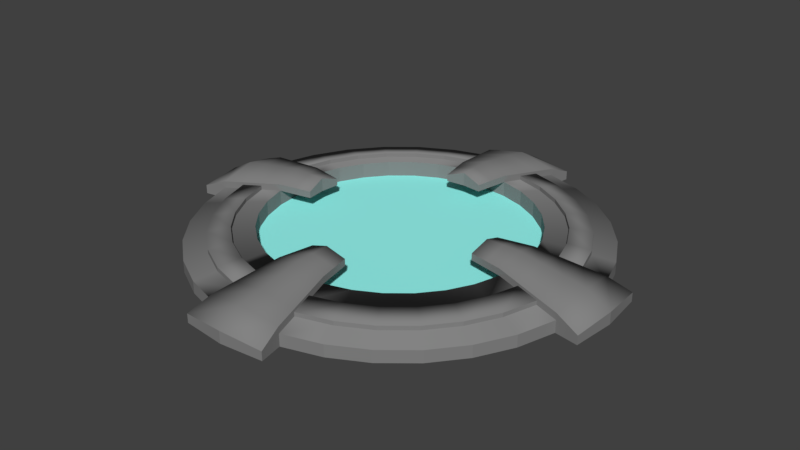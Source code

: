 # Source: Portal.blend  (saved by Blender 2.79.0; exported with 4.5.12 LTS)
import bpy
from mathutils import Matrix  # noqa: F401  (used for matrix-valued properties, if any)

bpy.ops.wm.read_factory_settings(use_empty=True)
scene = bpy.context.scene
scene.name = 'Scene'

# ---- collections
col_collection_1 = bpy.data.collections.new('Collection 1'); scene.collection.children.link(col_collection_1)

# ---- materials (node trees are filled in below, after node groups)
mat_metal = bpy.data.materials.new('Metal')
mat_metal.alpha_threshold = 0.0
mat_metal.use_transparent_shadow = False
mat_metal.diffuse_color = (0.2266, 0.2266, 0.2266, 1.0)
mat_metal.roughness = 0.5
mat_metal.specular_intensity = 1.0
mat_metal.line_color = (0.0, 0.0, 0.0, 1.0)
mat_portal = bpy.data.materials.new('Portal')
mat_portal.alpha_threshold = 0.0
mat_portal.use_transparent_shadow = False
mat_portal.diffuse_color = (0.3332, 1.0, 0.943, 1.0)
mat_portal.roughness = 0.5

# ---- material node trees

# ---- world
world_world = bpy.data.worlds.new('World'); scene.world = world_world
world_world.color = (0.05088, 0.05088, 0.05088)
world_world.use_sun_shadow = False
world_world.sun_shadow_jitter_overblur = 0.0
world_world.cycles.sampling_method = 'MANUAL'

# ---- meshes
me_cube = bpy.data.meshes.new('Cube')
me_cube.from_pydata([(1.171, 5.885, -0.02), (-2.086e-08, 6.0, -0.02), (0.0, 5.0, 0.0), (1.187e-07, 3.992, 0.2317), (0.9755, 4.904, 0.0), (0.7788, 3.915, 0.2317), (1.913, 4.619, 0.0), (1.528, 3.688, 0.2317), (2.778, 4.157, 0.0), (2.218, 3.319, 0.2317), (3.536, 3.536, 0.0), (2.823, 2.823, 0.2317), (4.157, 2.778, 0.0), (3.319, 2.218, 0.2317), (4.619, 1.913, 0.0), (3.688, 1.528, 0.2317), (4.904, 0.9755, 0.0), (3.915, 0.7788, 0.2317), (5.0, 3.775e-07, 0.0), (3.992, 6.364e-07, 0.2317), (4.904, -0.9755, 0.0), (3.915, -0.7788, 0.2317), (4.619, -1.913, 0.0), (3.688, -1.528, 0.2317), (4.157, -2.778, 0.0), (3.319, -2.218, 0.2317), (3.536, -3.536, 0.0), (2.823, -2.823, 0.2317), (2.778, -4.157, 0.0), (2.218, -3.319, 0.2317), (1.913, -4.619, 0.0), (1.528, -3.688, 0.2317), (0.9755, -4.904, 0.0), (0.7788, -3.915, 0.2317), (-1.629e-06, -5.0, 0.0), (-1.182e-06, -3.992, 0.2317), (-0.9755, -4.904, 0.0), (-0.7788, -3.915, 0.2317), (-1.913, -4.619, 0.0), (-1.528, -3.688, 0.2317), (-2.778, -4.157, 0.0), (-2.218, -3.319, 0.2317), (-3.536, -3.536, 0.0), (-2.823, -2.823, 0.2317), (-4.157, -2.778, 0.0), (-3.319, -2.218, 0.2317), (-4.619, -1.913, 0.0), (-3.688, -1.528, 0.2317), (-4.904, -0.9754, 0.0), (-3.915, -0.7788, 0.2317), (-5.0, 4.828e-06, 0.0), (-3.992, 4.19e-06, 0.2317), (-4.904, 0.9755, 0.0), (-3.915, 0.7788, 0.2317), (-4.619, 1.913, 0.0), (-3.688, 1.528, 0.2317), (-4.157, 2.778, 0.0), (-3.319, 2.218, 0.2317), (-3.536, 3.536, 0.0), (-2.823, 2.823, 0.2317), (-2.778, 4.157, 0.0), (-2.218, 3.319, 0.2317), (-1.913, 4.619, 0.0), (-1.528, 3.688, 0.2317), (-0.9754, 4.904, 0.0), (-0.7788, 3.915, 0.2317), (1.171, 5.885, 0.22), (2.296, 5.543, -0.02), (2.296, 5.543, 0.22), (3.333, 4.989, -0.02), (3.333, 4.989, 0.22), (4.243, 4.243, -0.02), (4.243, 4.243, 0.22), (4.989, 3.333, -0.02), (4.989, 3.333, 0.22), (5.543, 2.296, -0.02), (5.543, 2.296, 0.22), (5.885, 1.171, -0.02), (5.885, 1.171, 0.22), (6.0, 1.728e-07, -0.02), (5.885, -1.171, -0.02), (5.885, -1.171, 0.22), (5.543, -2.296, -0.02), (5.543, -2.296, 0.22), (4.989, -3.333, -0.02), (4.989, -3.333, 0.22), (4.243, -4.243, -0.02), (4.243, -4.243, 0.22), (3.333, -4.989, -0.02), (3.333, -4.989, 0.22), (2.296, -5.543, -0.02), (2.296, -5.543, 0.22), (1.171, -5.885, -0.02), (1.171, -5.885, 0.22), (-1.976e-06, -6.0, -0.02), (-1.171, -5.885, -0.02), (-1.171, -5.885, 0.22), (-2.296, -5.543, -0.02), (-2.296, -5.543, 0.22), (-3.333, -4.989, -0.02), (-3.333, -4.989, 0.22), (-4.243, -4.243, -0.02), (-4.243, -4.243, 0.22), (-4.989, -3.333, -0.02), (-4.989, -3.333, 0.22), (-5.543, -2.296, -0.02), (-5.543, -2.296, 0.22), (-5.885, -1.171, -0.02), (-5.885, -1.171, 0.22), (-6.0, 5.513e-06, -0.02), (-5.885, 1.171, -0.02), (-5.885, 1.171, 0.22), (-5.543, 2.296, -0.02), (-5.543, 2.296, 0.22), (-4.989, 3.333, -0.02), (-4.989, 3.333, 0.22), (-4.243, 4.243, -0.02), (-4.243, 4.243, 0.22), (-3.333, 4.989, -0.02), (-3.333, 4.989, 0.22), (-2.296, 5.543, -0.02), (-2.296, 5.543, 0.22), (-1.171, 5.885, -0.02), (-1.171, 5.885, 0.22), (-4.989, -3.333, 0.3442), (-4.243, -4.243, 0.3442), (0.7788, 3.915, 0.6881), (1.187e-07, 3.992, 0.6881), (1.528, -3.688, 0.6881), (2.296, -5.543, 0.3442), (5.543, -2.296, 0.3442), (5.885, -1.171, 0.3442), (1.528, 3.688, 0.6881), (2.218, 3.319, 0.6881), (-3.333, -4.989, 0.3442), (2.823, 2.823, 0.6881), (-2.218, -3.319, 0.6881), (3.319, 2.218, 0.6881), (3.688, 1.528, 0.6881), (-3.992, 4.19e-06, 0.6881), (-2.296, -5.543, 0.3442), (3.915, 0.7788, 0.6881), (3.333, 4.989, 0.3442), (5.885, 1.171, 0.3442), (3.992, 6.364e-07, 0.6881), (3.915, -0.7788, 0.6881), (-1.171, -5.885, 0.3442), (3.688, -1.528, 0.6881), (-4.243, 4.243, 0.3442), (-2.823, 2.823, 0.6881), (5.543, 2.296, 0.3442), (3.319, -2.218, 0.6881), (-2.218, 3.319, 0.6881), (-3.333, 4.989, 0.3442), (2.823, -2.823, 0.6881), (2.218, -3.319, 0.6881), (4.989, 3.333, 0.3442), (0.7788, -3.915, 0.6881), (1.171, -5.885, 0.3442), (-1.182e-06, -3.992, 0.6881), (4.243, 4.243, 0.3442), (-0.7788, -3.915, 0.6881), (-1.528, -3.688, 0.6881), (4.243, -4.243, 0.3442), (3.333, -4.989, 0.3442), (-2.823, -2.823, 0.6881), (-3.319, -2.218, 0.6881), (-3.688, -1.528, 0.6881), (2.296, 5.543, 0.3442), (-3.915, -0.7788, 0.6881), (-3.915, 0.7788, 0.6881), (1.171, 5.885, 0.3442), (-3.688, 1.528, 0.6881), (-3.319, 2.218, 0.6881), (4.989, -3.333, 0.3442), (-5.543, -2.296, 0.3442), (-5.885, -1.171, 0.3442), (-1.528, 3.688, 0.6881), (-0.7788, 3.915, 0.6881), (-5.885, 1.171, 0.3442), (-5.543, 2.296, 0.3442), (-4.989, 3.333, 0.3442), (-2.296, 5.543, 0.3442), (-1.171, 5.885, 0.3442), (0.7788, 3.915, 0.8899), (1.201e-07, 3.992, 1.092), (5.885, -1.171, 0.546), (6.0, 1.728e-07, 0.7478), (-3.992, 4.19e-06, 1.092), (-6.0, 5.513e-06, 0.7478), (5.885, 1.171, 0.546), (3.992, 6.364e-07, 1.092), (3.915, 0.7788, 0.8899), (3.915, -0.7788, 0.8899), (-1.171, -5.885, 0.546), (-1.975e-06, -6.0, 0.7478), (1.171, -5.885, 0.546), (-1.181e-06, -3.992, 1.092), (0.7788, -3.915, 0.8899), (-0.7788, -3.915, 0.8899), (-3.915, -0.7788, 0.8899), (-3.915, 0.7788, 0.8899), (-5.885, -1.171, 0.546), (1.171, 5.885, 0.546), (-1.946e-08, 6.0, 0.7478), (-0.7788, 3.915, 0.8899), (-5.885, 1.171, 0.546), (-1.171, 5.885, 0.546), (1.311, 6.592, 0.1642), (1.311, 6.592, 0.105), (6.592, -1.311, 0.105), (6.592, -1.311, -0.009543), (-6.096e-08, 6.721, 0.105), (-6.096e-08, 6.721, 0.1642), (6.721, 2.055e-08, 0.105), (6.721, 2.055e-08, -0.009543), (6.592, 1.311, 0.105), (6.592, 1.311, -0.009543), (-1.311, -6.592, 0.105), (-1.311, -6.592, -0.009543), (-2.251e-06, -6.721, 0.105), (-2.251e-06, -6.721, -0.009543), (1.311, -6.592, 0.105), (1.311, -6.592, -0.009543), (1.311, 6.592, -0.009543), (-6.096e-08, 6.721, -0.009543), (-6.592, -1.311, 0.105), (-6.592, -1.311, -0.009543), (-6.721, 6.003e-06, -0.009543), (-6.721, 6.003e-06, 0.105), (-6.592, 1.311, -0.009543), (-6.592, 1.311, 0.105), (-1.311, 6.592, 0.105), (-1.311, 6.592, -0.009543), (1.311, -6.592, 0.1642), (6.721, 2.055e-08, 0.1642), (6.592, 1.311, 0.1642), (-6.592, 1.311, 0.1642), (-6.721, 6.003e-06, 0.1642), (6.592, -1.311, 0.1642), (-2.249e-06, -6.721, 0.3568), (-2.251e-06, -6.721, 0.1642), (-1.311, -6.592, 0.1642), (1.311, -6.592, 0.2605), (-6.592, -1.311, 0.1642), (-1.311, 6.592, 0.1642), (6.592, -1.311, 0.2605), (6.721, 2.055e-08, 0.3568), (6.592, 1.311, 0.2605), (-1.311, -6.592, 0.2605), (1.311, 6.592, 0.2605), (-5.94e-08, 6.721, 0.3568), (-6.721, 6.003e-06, 0.3568), (-6.592, -1.311, 0.2605), (-6.592, 1.311, 0.2605), (-1.311, 6.592, 0.2605), (0.5755, 2.893, 0.6881), (8.769e-08, 2.95, 0.6881), (2.95, 4.702e-07, 0.6881), (2.893, 0.5755, 0.6881), (2.893, -0.5755, 0.6881), (-8.735e-07, -2.95, 0.6881), (0.5755, -2.893, 0.6881), (-0.5755, -2.893, 0.6881), (-2.95, 3.096e-06, 0.6881), (-2.893, -0.5755, 0.6881), (-2.893, 0.5755, 0.6881), (-0.5755, 2.893, 0.6881), (2.95, 4.702e-07, 1.092), (2.893, -0.5755, 0.8899), (0.5755, 2.893, 0.8899), (8.872e-08, 2.95, 1.092), (2.893, 0.5755, 0.8899), (-8.724e-07, -2.95, 1.092), (0.5755, -2.893, 0.8899), (-0.5755, -2.893, 0.8899), (-2.95, 3.096e-06, 1.092), (-2.893, -0.5755, 0.8899), (-2.893, 0.5755, 0.8899), (-0.5755, 2.893, 0.8899), (0.6771, 3.404, 0.6881), (0.6771, 3.404, 0.8899), (1.044e-07, 3.471, 1.092), (-0.6771, 3.404, 0.8899), (-0.6771, 3.404, 0.6881), (1.032e-07, 3.471, 0.6881), (3.404, 0.6771, 0.6881), (3.471, 5.533e-07, 0.6881), (3.404, -0.6771, 0.6881), (3.404, -0.6771, 0.8899), (3.404, 0.6771, 0.8899), (3.471, 5.533e-07, 1.092), (-1.028e-06, -3.471, 0.6881), (0.6771, -3.404, 0.6881), (0.6771, -3.404, 0.8899), (-1.027e-06, -3.471, 1.092), (-0.6771, -3.404, 0.8899), (-0.6771, -3.404, 0.6881), (-3.404, 0.6771, 0.8899), (-3.404, 0.6771, 0.6881), (-3.471, 3.643e-06, 0.6881), (-3.404, -0.6771, 0.6881), (-3.404, -0.6771, 0.8899), (-3.471, 3.643e-06, 1.092), (1.784, -4.306, 0.5735), (2.04, -4.925, 0.4588), (-2.59, -3.876, 0.5735), (-2.962, -4.432, 0.4588), (2.59, 3.876, 0.5735), (2.962, 4.432, 0.4588), (-3.769, 3.769, 0.4588), (-3.296, 3.296, 0.5735), (-2.59, 3.876, 0.5735), (-2.962, 4.432, 0.4588), (5.228, 1.04, 0.4588), (4.572, 0.9094, 0.5735), (3.769, -3.769, 0.4588), (3.296, -3.296, 0.5735), (2.59, -3.876, 0.5735), (2.962, -4.432, 0.4588), (-1.04, -5.228, 0.4588), (-0.9094, -4.572, 0.5735), (-1.784, -4.306, 0.5735), (-2.04, -4.925, 0.4588), (-4.925, -2.04, 0.4588), (-4.306, -1.784, 0.5735), (-4.572, -0.9094, 0.5735), (-5.228, -1.04, 0.4588), (1.04, 5.228, 0.4588), (0.9094, 4.572, 0.5735), (1.784, 4.306, 0.5735), (2.04, 4.925, 0.4588), (4.572, -0.9094, 0.5735), (5.228, -1.04, 0.4588), (-1.784, 4.306, 0.5735), (-2.04, 4.925, 0.4588), (3.296, 3.296, 0.5735), (3.769, 3.769, 0.4588), (-4.572, 0.9094, 0.5735), (-5.228, 1.04, 0.4588), (-3.296, -3.296, 0.5735), (-3.769, -3.769, 0.4588), (0.9094, -4.572, 0.5735), (1.04, -5.228, 0.4588), (4.306, -1.784, 0.5735), (4.925, -2.04, 0.4588), (-0.9094, 4.572, 0.5735), (-1.04, 5.228, 0.4588), (3.876, 2.59, 0.5735), (4.432, 2.962, 0.4588), (-4.306, 1.784, 0.5735), (-4.925, 2.04, 0.4588), (-3.876, -2.59, 0.5735), (-4.432, -2.962, 0.4588), (3.876, -2.59, 0.5735), (4.432, -2.962, 0.4588), (4.306, 1.784, 0.5735), (4.925, 2.04, 0.4588), (-3.876, 2.59, 0.5735), (-4.432, 2.962, 0.4588), (-4.661, 4.631e-06, 0.9771), (-5.331, 5.072e-06, 0.8624), (5.228, 1.04, 0.6606), (4.572, 0.9094, 0.7753), (4.661, 4.819e-07, 0.9771), (5.331, 3.274e-07, 0.8624), (-1.04, -5.228, 0.6606), (-0.9094, -4.572, 0.7753), (-4.572, -0.9094, 0.7753), (-5.228, -1.04, 0.6606), (1.04, 5.228, 0.6606), (0.9094, 4.572, 0.7753), (4.572, -0.9094, 0.7753), (5.228, -1.04, 0.6606), (-4.572, 0.9094, 0.7753), (-5.228, 1.04, 0.6606), (0.9094, -4.572, 0.7753), (1.04, -5.228, 0.6606), (-0.9094, 4.572, 0.7753), (-1.04, 5.228, 0.6606), (7.356e-08, 4.661, 0.9771), (2.705e-08, 5.331, 0.8624), (-1.445e-06, -4.661, 0.9771), (-1.71e-06, -5.331, 0.8624), (1.784, -4.306, 0.6984), (2.04, -4.925, 0.5838), (-2.59, -3.876, 0.6984), (-2.962, -4.432, 0.5838), (2.59, 3.876, 0.6984), (2.962, 4.432, 0.5838), (-3.769, 3.769, 0.5838), (-3.296, 3.296, 0.6984), (-2.59, 3.876, 0.6984), (-2.962, 4.432, 0.5838), (5.228, 1.04, 0.5838), (4.572, 0.9094, 0.6984), (3.769, -3.769, 0.5838), (3.296, -3.296, 0.6984), (2.59, -3.876, 0.6984), (2.962, -4.432, 0.5838), (-1.04, -5.228, 0.5838), (-0.9094, -4.572, 0.6984), (-1.784, -4.306, 0.6984), (-2.04, -4.925, 0.5838), (-4.925, -2.04, 0.5838), (-4.306, -1.784, 0.6984), (-4.572, -0.9094, 0.6984), (-5.228, -1.04, 0.5838), (1.04, 5.228, 0.5838), (0.9094, 4.572, 0.6984), (1.784, 4.306, 0.6984), (2.04, 4.925, 0.5838), (4.572, -0.9094, 0.6984), (5.228, -1.04, 0.5838), (-1.784, 4.306, 0.6984), (-2.04, 4.925, 0.5838), (3.296, 3.296, 0.6984), (3.769, 3.769, 0.5838), (-4.572, 0.9094, 0.6984), (-5.228, 1.04, 0.5838), (-3.296, -3.296, 0.6984), (-3.769, -3.769, 0.5838), (0.9094, -4.572, 0.6984), (1.04, -5.228, 0.5838), (4.306, -1.784, 0.6984), (4.925, -2.04, 0.5838), (-0.9094, 4.572, 0.6984), (-1.04, 5.228, 0.5838), (3.876, 2.59, 0.6984), (4.432, 2.962, 0.5838), (-4.306, 1.784, 0.6984), (-4.925, 2.04, 0.5838), (-3.876, -2.59, 0.6984), (-4.432, -2.962, 0.5838), (3.876, -2.59, 0.6984), (4.432, -2.962, 0.5838), (4.306, 1.784, 0.6984), (4.925, 2.04, 0.5838), (-3.876, 2.59, 0.6984), (-4.432, 2.962, 0.5838)], [], [(63, 65, 178, 177), (120, 121, 123, 122), (12, 10, 71, 73), (21, 23, 147, 145), (118, 119, 121, 120), (119, 117, 148, 153), (6, 4, 0, 67), (116, 117, 119, 118), (64, 62, 120, 122), (31, 33, 157, 128), (114, 115, 117, 116), (22, 20, 80, 82), (58, 56, 114, 116), (112, 113, 115, 114), (41, 43, 165, 136), (16, 14, 75, 77), (110, 111, 113, 112), (32, 30, 90, 92), (85, 83, 130, 174), (187, 186, 246, 247), (98, 96, 146, 140), (26, 24, 84, 86), (96, 95, 219, 218), (117, 115, 181, 148), (72, 70, 142, 160), (105, 106, 108, 107), (42, 40, 99, 101), (36, 34, 94, 95), (103, 104, 106, 105), (51, 53, 170, 139), (9, 11, 135, 133), (101, 102, 104, 103), (61, 63, 177, 152), (19, 21, 145, 144), (99, 100, 102, 101), (52, 50, 109, 110), (206, 179, 237, 254), (97, 98, 100, 99), (10, 8, 69, 71), (46, 44, 103, 105), (95, 96, 98, 97), (115, 113, 180, 181), (29, 31, 128, 155), (107, 108, 226, 227), (62, 60, 118, 120), (56, 54, 112, 114), (80, 79, 215, 211), (20, 18, 79, 80), (14, 12, 73, 75), (90, 91, 93, 92), (89, 87, 163, 164), (102, 100, 134, 125), (88, 89, 91, 90), (30, 28, 88, 90), (4, 2, 1, 0), (86, 87, 89, 88), (76, 74, 156, 150), (39, 41, 136, 162), (84, 85, 87, 86), (49, 51, 139, 169), (24, 22, 82, 84), (82, 83, 85, 84), (40, 38, 97, 99), (7, 9, 133, 132), (80, 81, 83, 82), (113, 111, 179, 180), (2, 64, 122, 1), (108, 176, 244, 226), (59, 61, 152, 149), (34, 32, 92, 94), (94, 92, 223, 221), (50, 48, 107, 109), (17, 19, 144, 141), (75, 76, 78, 77), (8, 6, 67, 69), (93, 91, 129, 158), (73, 74, 76, 75), (1, 122, 233, 225), (44, 42, 101, 103), (71, 72, 74, 73), (60, 58, 116, 118), (27, 29, 155, 154), (69, 70, 72, 71), (18, 16, 77, 79), (183, 207, 255, 245), (67, 68, 70, 69), (37, 39, 162, 161), (54, 52, 110, 112), (0, 66, 68, 67), (28, 26, 86, 88), (5, 3, 65, 63, 61, 59, 57, 55, 53, 51, 49, 47, 45, 43, 41, 39, 37, 35, 33, 31, 29, 27, 25, 23, 21, 19, 17, 15, 13, 11, 9, 7), (122, 123, 232, 233), (47, 49, 169, 167), (48, 46, 105, 107), (194, 146, 242, 249), (5, 7, 132, 126), (2, 4, 6, 8, 10, 12, 14, 16, 18, 20, 22, 24, 26, 28, 30, 32, 34, 36, 38, 40, 42, 44, 46, 48, 50, 52, 54, 56, 58, 60, 62, 64), (38, 36, 95, 97), (357, 314, 143, 150), (359, 310, 148, 181), (305, 343, 158, 129), (355, 316, 163, 174), (307, 341, 125, 134), (328, 171, 203, 370), (301, 300, 264, 265), (309, 337, 160, 142), (353, 324, 175, 124), (313, 335, 182, 153), (293, 292, 261, 262), (95, 94, 221, 219), (351, 359, 181, 180), (349, 357, 150, 156), (319, 305, 129, 164), (345, 355, 174, 130), (323, 307, 134, 140), (315, 141, 192, 363), (342, 157, 198, 376), (78, 143, 236, 216), (331, 309, 142, 168), (341, 353, 124, 125), (310, 313, 153, 148), (288, 289, 269, 260), (339, 351, 180, 179), (337, 349, 156, 160), (316, 319, 164, 163), (335, 347, 183, 182), (333, 345, 130, 131), (320, 323, 140, 146), (324, 327, 176, 175), (328, 331, 168, 171), (131, 81, 210, 239), (68, 66, 171, 168), (123, 183, 245, 232), (11, 13, 137, 135), (53, 55, 172, 170), (104, 102, 125, 124), (43, 45, 166, 165), (121, 119, 153, 182), (65, 3, 127, 178), (33, 35, 159, 157), (78, 76, 150, 143), (91, 89, 164, 129), (23, 25, 151, 147), (106, 104, 124, 175), (123, 121, 182, 183), (13, 15, 138, 137), (55, 57, 173, 172), (3, 5, 126, 127), (45, 47, 167, 166), (74, 72, 160, 156), (108, 106, 175, 176), (100, 98, 140, 134), (87, 85, 174, 163), (35, 37, 161, 159), (203, 171, 208, 250), (25, 27, 154, 151), (196, 195, 240, 243), (15, 17, 141, 138), (83, 81, 131, 130), (57, 59, 149, 173), (70, 68, 168, 142), (158, 196, 243, 234), (383, 366, 194, 195), (361, 375, 206, 189), (381, 370, 203, 204), (365, 373, 186, 187), (377, 383, 195, 196), (369, 361, 189, 202), (379, 381, 204, 207), (362, 365, 187, 190), (207, 204, 251, 255), (195, 194, 249, 240), (111, 110, 230, 231), (346, 178, 205, 378), (320, 146, 194, 366), (333, 131, 186, 373), (287, 288, 260, 258), (299, 298, 278, 266), (281, 282, 271, 270), (189, 206, 254, 252), (286, 287, 258, 259), (339, 179, 206, 375), (77, 78, 216, 217), (326, 169, 200, 368), (280, 281, 270, 256), (202, 189, 252, 253), (228, 229, 231, 230), (227, 226, 229, 228), (209, 212, 213, 208), (221, 220, 218, 219), (223, 222, 220, 221), (215, 214, 210, 211), (217, 216, 214, 215), (214, 216, 236, 235), (231, 229, 238, 237), (225, 212, 209, 224), (233, 232, 212, 225), (238, 244, 253, 252), (241, 234, 243, 240), (210, 214, 235, 239), (220, 222, 234, 241), (212, 232, 245, 213), (229, 226, 244, 238), (218, 220, 241, 242), (242, 241, 240, 249), (213, 245, 255, 251), (237, 238, 252, 254), (235, 236, 248, 247), (239, 235, 247, 246), (208, 213, 251, 250), (79, 77, 217, 215), (109, 107, 227, 228), (146, 96, 218, 242), (66, 0, 224, 209), (204, 203, 250, 251), (190, 187, 247, 248), (81, 80, 211, 210), (143, 190, 248, 236), (179, 111, 231, 237), (171, 66, 209, 208), (186, 131, 239, 246), (0, 1, 225, 224), (92, 93, 222, 223), (176, 202, 253, 244), (110, 109, 228, 230), (93, 158, 234, 222), (265, 264, 276, 277), (262, 261, 273, 274), (258, 260, 269, 268), (261, 263, 275, 273), (264, 266, 278, 276), (257, 256, 270, 271), (267, 257, 271, 279), (259, 258, 268, 272), (295, 294, 274, 273), (282, 283, 279, 271), (296, 295, 273, 275), (291, 290, 272, 268), (292, 297, 263, 261), (303, 302, 277, 276), (283, 284, 267, 279), (289, 291, 268, 269), (302, 301, 265, 277), (300, 299, 266, 264), (294, 293, 262, 274), (297, 296, 275, 263), (285, 280, 256, 257), (298, 303, 276, 278), (284, 285, 257, 267), (290, 286, 259, 272), (178, 127, 285, 284), (127, 126, 280, 285), (205, 178, 284, 283), (185, 205, 283, 282), (126, 184, 281, 280), (184, 185, 282, 281), (192, 141, 286, 290), (193, 191, 291, 289), (191, 192, 290, 291), (141, 144, 287, 286), (144, 145, 288, 287), (145, 193, 289, 288), (161, 199, 296, 297), (198, 157, 293, 294), (159, 161, 297, 292), (199, 197, 295, 296), (197, 198, 294, 295), (157, 159, 292, 293), (201, 188, 303, 298), (139, 170, 299, 300), (200, 169, 301, 302), (188, 200, 302, 303), (170, 201, 298, 299), (169, 139, 300, 301), (176, 327, 369, 202), (327, 326, 368, 369), (170, 338, 374, 201), (338, 339, 375, 374), (145, 332, 372, 193), (332, 333, 373, 372), (161, 321, 367, 199), (321, 320, 366, 367), (183, 347, 379, 207), (347, 346, 378, 379), (192, 191, 364, 363), (363, 364, 365, 362), (205, 185, 380, 378), (378, 380, 381, 379), (200, 188, 360, 368), (368, 360, 361, 369), (198, 197, 382, 376), (376, 382, 383, 377), (191, 193, 372, 364), (364, 372, 373, 365), (185, 184, 371, 380), (380, 371, 370, 381), (188, 201, 374, 360), (360, 374, 375, 361), (197, 199, 367, 382), (382, 367, 366, 383), (126, 132, 330, 329), (339, 338, 418, 419), (167, 169, 326, 325), (345, 333, 413, 425), (161, 162, 322, 321), (357, 349, 429, 437), (145, 147, 344, 332), (332, 344, 424, 412), (177, 178, 346, 334), (348, 356, 436, 428), (154, 155, 318, 317), (323, 320, 400, 403), (135, 137, 348, 336), (305, 319, 399, 385), (170, 172, 350, 338), (321, 322, 402, 401), (149, 152, 312, 311), (318, 304, 384, 398), (165, 166, 352, 340), (327, 324, 404, 407), (132, 133, 308, 330), (355, 345, 425, 435), (158, 343, 377, 196), (343, 342, 376, 377), (143, 314, 362, 190), (314, 315, 363, 362), (162, 136, 306, 322), (325, 326, 406, 405), (147, 151, 354, 344), (344, 354, 434, 424), (155, 128, 304, 318), (333, 332, 412, 413), (137, 138, 356, 348), (331, 328, 408, 411), (172, 173, 358, 350), (307, 323, 403, 387), (152, 177, 334, 312), (314, 357, 437, 394), (166, 167, 325, 352), (329, 330, 410, 409), (133, 135, 336, 308), (322, 306, 386, 402), (126, 329, 371, 184), (329, 328, 370, 371), (136, 165, 340, 306), (356, 315, 395, 436), (151, 154, 317, 354), (310, 359, 439, 390), (128, 157, 342, 304), (328, 329, 409, 408), (173, 149, 311, 358), (358, 311, 391, 438), (138, 141, 315, 356), (343, 305, 385, 423), (409, 410, 411, 408), (405, 406, 407, 404), (401, 402, 403, 400), (412, 424, 425, 413), (414, 426, 427, 415), (397, 398, 399, 396), (416, 428, 429, 417), (418, 430, 431, 419), (391, 392, 393, 390), (420, 432, 433, 421), (410, 388, 389, 411), (402, 386, 387, 403), (424, 434, 435, 425), (398, 384, 385, 399), (428, 436, 437, 429), (430, 438, 439, 431), (392, 414, 415, 393), (432, 405, 404, 433), (388, 416, 417, 389), (386, 420, 421, 387), (434, 397, 396, 435), (384, 422, 423, 385), (438, 391, 390, 439), (436, 395, 394, 437), (350, 358, 438, 430), (334, 346, 426, 414), (359, 351, 431, 439), (347, 335, 415, 427), (315, 314, 394, 395), (312, 334, 414, 392), (317, 318, 398, 397), (335, 313, 393, 415), (319, 316, 396, 399), (342, 343, 423, 422), (352, 325, 405, 432), (336, 348, 428, 416), (324, 353, 433, 404), (349, 337, 417, 429), (308, 336, 416, 388), (338, 350, 430, 418), (337, 309, 389, 417), (351, 339, 419, 431), (346, 347, 427, 426), (320, 321, 401, 400), (311, 312, 392, 391), (313, 310, 390, 393), (306, 340, 420, 386), (340, 352, 432, 420), (341, 307, 387, 421), (353, 341, 421, 433), (354, 317, 397, 434), (330, 308, 388, 410), (316, 355, 435, 396), (309, 331, 411, 389), (326, 327, 407, 406), (304, 342, 422, 384)])
me_cube.polygons.foreach_set('use_smooth', [0, 0, 0, 0, 0, 0, 0, 0, 0, 0, 0, 0, 0, 0, 0, 0, 0, 0, 0, 1, 0, 0, 0, 0, 0, 0, 0, 0, 0, 0, 0, 0, 0, 0, 0, 0, 0, 0, 0, 0, 0, 0, 0, 0, 0, 0, 0, 0, 0, 0, 0, 0, 0, 0, 0, 0, 0, 0, 0, 0, 0, 0, 0, 0, 0, 0, 0, 0, 0, 0, 0, 0, 0, 0, 0, 0, 0, 0, 0, 0, 0, 0, 0, 0, 0, 0, 0, 0, 0, 0, 0, 0, 0, 0, 0, 0, 0, 0, 1, 1, 1, 1, 1, 0, 0, 1, 1, 1, 0, 0, 1, 1, 1, 1, 1, 0, 0, 0, 1, 1, 1, 0, 1, 1, 1, 1, 1, 1, 1, 1, 0, 0, 0, 0, 0, 0, 0, 0, 0, 0, 0, 0, 0, 0, 0, 0, 0, 0, 0, 0, 0, 0, 0, 0, 0, 0, 1, 0, 0, 0, 0, 0, 1, 1, 1, 1, 1, 1, 1, 1, 1, 1, 0, 0, 0, 0, 0, 0, 1, 1, 0, 0, 0, 0, 0, 1, 0, 0, 0, 0, 0, 0, 0, 0, 0, 0, 0, 0, 0, 0, 0, 0, 0, 0, 0, 0, 0, 0, 0, 0, 0, 0, 0, 0, 1, 1, 0, 0, 0, 0, 0, 0, 0, 0, 0, 0, 0, 0, 0, 0, 0, 0, 0, 0, 1, 1, 1, 1, 0, 1, 0, 1, 0, 0, 0, 0, 0, 1, 0, 0, 0, 0, 0, 1, 0, 1, 0, 1, 1, 0, 0, 0, 0, 0, 0, 1, 1, 0, 1, 0, 0, 1, 0, 0, 0, 0, 0, 0, 0, 0, 0, 0, 0, 0, 1, 1, 1, 1, 1, 1, 1, 1, 1, 1, 1, 1, 1, 1, 1, 1, 1, 0, 1, 0, 1, 0, 1, 0, 1, 0, 1, 0, 1, 0, 1, 0, 1, 0, 1, 0, 1, 0, 0, 0, 0, 0, 1, 0, 1, 0, 1, 0, 1, 0, 1, 0, 1, 0, 1, 0, 1, 0, 0, 0, 1, 0, 1, 0, 1, 0, 1, 0, 1, 0, 1, 1, 1, 1, 1, 1, 1, 1, 1, 1, 1, 1, 1, 1, 1, 1, 1, 1, 1, 1, 1, 1, 1, 1, 0, 0, 0, 0, 0, 0, 0, 0, 0, 0, 0, 0, 0, 0, 0, 0, 0, 0, 0, 0, 0, 0, 0, 0, 0, 0, 0, 0, 0, 0, 0, 0])
me_cube.polygons.foreach_set('material_index', [0, 0, 0, 0, 0, 0, 0, 0, 0, 0, 0, 0, 0, 0, 0, 0, 0, 0, 0, 0, 0, 0, 0, 0, 0, 0, 0, 0, 0, 0, 0, 0, 0, 0, 0, 0, 0, 0, 0, 0, 0, 0, 0, 0, 0, 0, 0, 0, 0, 0, 0, 0, 0, 0, 0, 0, 0, 0, 0, 0, 0, 0, 0, 0, 0, 0, 0, 0, 0, 0, 0, 0, 0, 0, 0, 0, 0, 0, 0, 0, 0, 0, 0, 0, 0, 0, 0, 0, 0, 0, 1, 0, 0, 0, 0, 0, 0, 0, 0, 0, 0, 0, 0, 0, 0, 0, 0, 0, 0, 0, 0, 0, 0, 0, 0, 0, 0, 0, 0, 0, 0, 0, 0, 0, 0, 0, 0, 0, 0, 0, 0, 0, 0, 0, 0, 0, 0, 0, 0, 0, 0, 0, 0, 0, 0, 0, 0, 0, 0, 0, 0, 0, 0, 0, 0, 0, 0, 0, 0, 0, 0, 0, 0, 0, 0, 0, 0, 0, 0, 0, 0, 0, 0, 0, 0, 0, 0, 0, 0, 0, 0, 0, 0, 0, 0, 0, 0, 0, 0, 0, 0, 0, 0, 0, 0, 0, 0, 0, 0, 0, 0, 0, 0, 0, 0, 0, 0, 0, 0, 0, 0, 0, 0, 0, 0, 0, 0, 0, 0, 0, 0, 0, 0, 0, 0, 0, 0, 0, 0, 0, 0, 0, 0, 0, 0, 0, 0, 0, 0, 0, 0, 0, 0, 0, 0, 0, 0, 0, 0, 0, 0, 0, 0, 0, 0, 0, 0, 0, 0, 0, 0, 0, 0, 0, 0, 0, 0, 0, 0, 0, 0, 0, 0, 0, 0, 0, 0, 0, 0, 0, 0, 0, 0, 0, 0, 0, 0, 0, 0, 0, 0, 0, 0, 0, 0, 0, 0, 0, 0, 0, 0, 0, 0, 0, 0, 0, 0, 0, 0, 0, 0, 0, 0, 0, 0, 0, 0, 0, 0, 0, 0, 0, 0, 0, 0, 0, 0, 0, 0, 0, 0, 0, 0, 0, 0, 0, 0, 0, 0, 0, 0, 0, 0, 0, 0, 0, 0, 0, 0, 0, 0, 0, 0, 0, 0, 0, 0, 0, 0, 0, 0, 0, 0, 0, 0, 0, 0, 0, 0, 0, 0, 0, 0, 0, 0, 0, 0, 0, 0, 0, 0, 0, 0, 0, 0, 0, 0, 0, 0, 0, 0, 0, 0, 0, 0, 0, 0, 0, 0, 0, 0, 0, 0, 0, 0, 0, 0, 0, 0, 0])
me_cube.materials.append(mat_metal)
me_cube.materials.append(mat_portal)
me_cube.use_remesh_preserve_volume = False
me_cube.use_remesh_preserve_attributes = False
me_cube.use_mirror_vertex_groups = False
me_cube.update()

# ---- objects
ob_portal = bpy.data.objects.new('Portal', me_cube)

# ---- transforms, parenting, visibility, modifiers, constraints
ob_portal.location = (0.0, 0.0, 0.0)
ob_portal.lock_rotations_4d = False
ob_portal.empty_display_type = 'ARROWS'
ob_portal.lineart.crease_threshold = 0.0

# ---- collection membership
col_collection_1.objects.link(ob_portal)

# ---- scene / render settings (as saved in the file)
scene.frame_start = 1; scene.frame_end = 250; scene.frame_set(1)
scene.render.engine = 'BLENDER_EEVEE_NEXT'
scene.render.resolution_percentage = 50
scene.render.dither_intensity = 0.0
scene.cycles.use_denoising = False
scene.cycles.samples = 128
scene.cycles.sampling_pattern = 'TABULATED_SOBOL'
scene.cycles.use_adaptive_sampling = False
scene.cycles.use_light_tree = False
scene.cycles.blur_glossy = 0.0
scene.cycles.sample_clamp_indirect = 0.0
scene.view_settings.view_transform = 'Standard'
bpy.context.view_layer.update()

# ---- added for rendering (the .blend has no active camera and no usable light): camera, sun
cam_auto = bpy.data.cameras.new('AutoCamera')
cam_auto.lens = 50.0
cam_auto.sensor_width = 36.0
cam_auto.clip_end = 1000.0
ob_auto_camera = bpy.data.objects.new('AutoCamera', cam_auto)
scene.collection.objects.link(ob_auto_camera)
ob_auto_camera.location = (17.6181, -21.1417, 14.6303)
ob_auto_camera.rotation_euler = (1.09748, -7.21219e-08, 0.694738)
scene.camera = ob_auto_camera
light_auto_sun = bpy.data.lights.new('AutoSun', 'SUN')
light_auto_sun.energy = 3.0
light_auto_sun.angle = 0.0523599
ob_auto_sun = bpy.data.objects.new('AutoSun', light_auto_sun)
scene.collection.objects.link(ob_auto_sun)
ob_auto_sun.rotation_euler = (0.872665, 0.174533, 0.523599)
bpy.context.view_layer.update()
